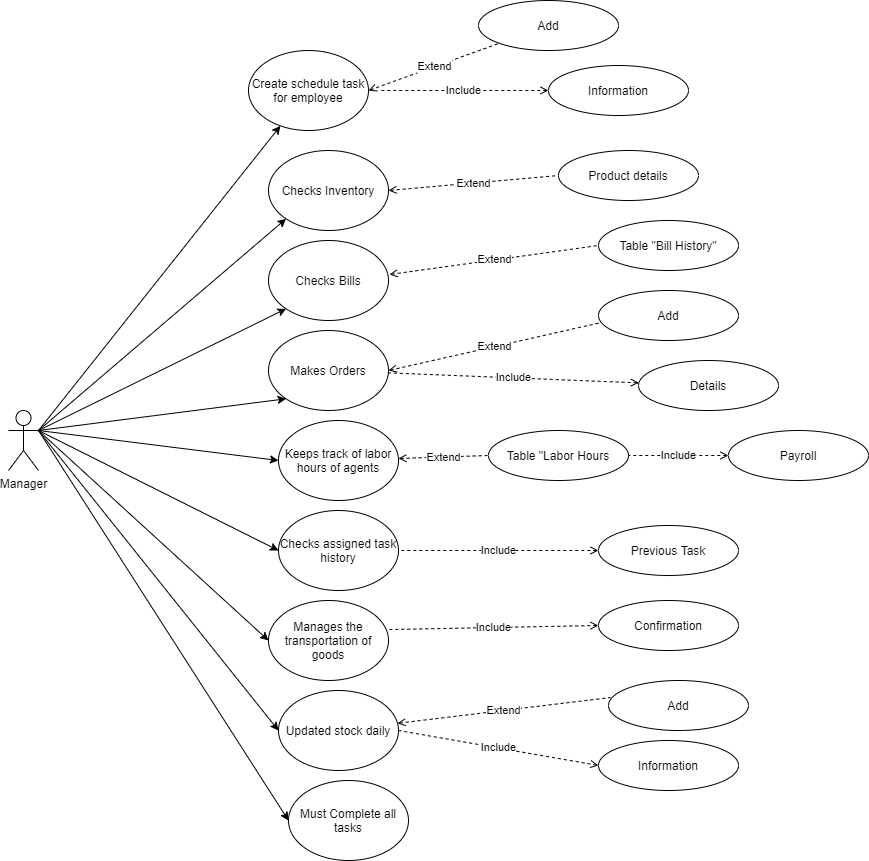

The diagram above was exported from draw.io. Its source (the exported page's mxGraphModel, read from the mxfile embedded in the PNG):
<mxGraphModel dx="1422" dy="1894" grid="1" gridSize="10" guides="1" tooltips="1" connect="1" arrows="1" fold="1" page="1" pageScale="1" pageWidth="850" pageHeight="1100" math="0" shadow="0">
  <root>
    <mxCell id="0" />
    <mxCell id="1" parent="0" />
    <object label="Manager&lt;br&gt;" id="sQKhJuZKx9D8Hc9My06c-1">
      <mxCell style="shape=umlActor;verticalLabelPosition=bottom;labelBackgroundColor=#ffffff;verticalAlign=top;html=1;outlineConnect=0;" vertex="1" parent="1">
        <mxGeometry x="10" y="380" width="30" height="60" as="geometry" />
      </mxCell>
    </object>
    <mxCell id="sQKhJuZKx9D8Hc9My06c-35" style="edgeStyle=orthogonalEdgeStyle;rounded=0;orthogonalLoop=1;jettySize=auto;html=1;exitX=1;exitY=0.5;exitDx=0;exitDy=0;" edge="1" parent="1" source="sQKhJuZKx9D8Hc9My06c-2">
      <mxGeometry relative="1" as="geometry">
        <mxPoint x="370" y="60" as="targetPoint" />
      </mxGeometry>
    </mxCell>
    <mxCell id="sQKhJuZKx9D8Hc9My06c-2" value="Create schedule task for employee" style="ellipse;whiteSpace=wrap;html=1;" vertex="1" parent="1">
      <mxGeometry x="250" y="20" width="120" height="80" as="geometry" />
    </mxCell>
    <mxCell id="sQKhJuZKx9D8Hc9My06c-3" value="" style="endArrow=classic;html=1;" edge="1" parent="1" target="sQKhJuZKx9D8Hc9My06c-2">
      <mxGeometry width="50" height="50" relative="1" as="geometry">
        <mxPoint x="40" y="400" as="sourcePoint" />
        <mxPoint x="450" y="380" as="targetPoint" />
        <Array as="points">
          <mxPoint x="40" y="400" />
        </Array>
      </mxGeometry>
    </mxCell>
    <mxCell id="sQKhJuZKx9D8Hc9My06c-4" value="Checks Inventory" style="ellipse;whiteSpace=wrap;html=1;" vertex="1" parent="1">
      <mxGeometry x="270" y="120" width="120" height="80" as="geometry" />
    </mxCell>
    <mxCell id="sQKhJuZKx9D8Hc9My06c-5" value="" style="endArrow=classic;html=1;entryX=0;entryY=1;entryDx=0;entryDy=0;exitX=1;exitY=0.3333333333333333;exitDx=0;exitDy=0;exitPerimeter=0;" edge="1" parent="1" source="sQKhJuZKx9D8Hc9My06c-1" target="sQKhJuZKx9D8Hc9My06c-4">
      <mxGeometry width="50" height="50" relative="1" as="geometry">
        <mxPoint x="400" y="430" as="sourcePoint" />
        <mxPoint x="450" y="380" as="targetPoint" />
      </mxGeometry>
    </mxCell>
    <mxCell id="sQKhJuZKx9D8Hc9My06c-6" value="Checks Bills" style="ellipse;whiteSpace=wrap;html=1;" vertex="1" parent="1">
      <mxGeometry x="270" y="210" width="120" height="80" as="geometry" />
    </mxCell>
    <mxCell id="sQKhJuZKx9D8Hc9My06c-7" value="" style="endArrow=classic;html=1;entryX=0;entryY=1;entryDx=0;entryDy=0;" edge="1" parent="1" target="sQKhJuZKx9D8Hc9My06c-6">
      <mxGeometry width="50" height="50" relative="1" as="geometry">
        <mxPoint x="40" y="400" as="sourcePoint" />
        <mxPoint x="450" y="380" as="targetPoint" />
      </mxGeometry>
    </mxCell>
    <mxCell id="sQKhJuZKx9D8Hc9My06c-9" value="Makes Orders" style="ellipse;whiteSpace=wrap;html=1;" vertex="1" parent="1">
      <mxGeometry x="270" y="300" width="120" height="80" as="geometry" />
    </mxCell>
    <mxCell id="sQKhJuZKx9D8Hc9My06c-10" value="" style="endArrow=classic;html=1;entryX=0;entryY=1;entryDx=0;entryDy=0;" edge="1" parent="1" target="sQKhJuZKx9D8Hc9My06c-9">
      <mxGeometry width="50" height="50" relative="1" as="geometry">
        <mxPoint x="40" y="400" as="sourcePoint" />
        <mxPoint x="450" y="380" as="targetPoint" />
      </mxGeometry>
    </mxCell>
    <mxCell id="sQKhJuZKx9D8Hc9My06c-11" value="Keeps track of labor hours of agents" style="ellipse;whiteSpace=wrap;html=1;" vertex="1" parent="1">
      <mxGeometry x="280" y="390" width="120" height="80" as="geometry" />
    </mxCell>
    <mxCell id="sQKhJuZKx9D8Hc9My06c-12" value="" style="endArrow=classic;html=1;entryX=0;entryY=0.5;entryDx=0;entryDy=0;" edge="1" parent="1" target="sQKhJuZKx9D8Hc9My06c-11">
      <mxGeometry width="50" height="50" relative="1" as="geometry">
        <mxPoint x="40" y="400" as="sourcePoint" />
        <mxPoint x="450" y="380" as="targetPoint" />
      </mxGeometry>
    </mxCell>
    <mxCell id="sQKhJuZKx9D8Hc9My06c-13" value="Checks assigned task history" style="ellipse;whiteSpace=wrap;html=1;" vertex="1" parent="1">
      <mxGeometry x="280" y="480" width="120" height="80" as="geometry" />
    </mxCell>
    <mxCell id="sQKhJuZKx9D8Hc9My06c-14" value="" style="endArrow=classic;html=1;entryX=0;entryY=0.5;entryDx=0;entryDy=0;" edge="1" parent="1" target="sQKhJuZKx9D8Hc9My06c-13">
      <mxGeometry width="50" height="50" relative="1" as="geometry">
        <mxPoint x="40" y="400" as="sourcePoint" />
        <mxPoint x="450" y="380" as="targetPoint" />
      </mxGeometry>
    </mxCell>
    <mxCell id="sQKhJuZKx9D8Hc9My06c-15" value="Manages the transportation of goods" style="ellipse;whiteSpace=wrap;html=1;" vertex="1" parent="1">
      <mxGeometry x="270" y="570" width="120" height="80" as="geometry" />
    </mxCell>
    <mxCell id="sQKhJuZKx9D8Hc9My06c-16" value="" style="endArrow=classic;html=1;entryX=0;entryY=0.5;entryDx=0;entryDy=0;exitX=1;exitY=0.3333333333333333;exitDx=0;exitDy=0;exitPerimeter=0;" edge="1" parent="1" source="sQKhJuZKx9D8Hc9My06c-1" target="sQKhJuZKx9D8Hc9My06c-15">
      <mxGeometry width="50" height="50" relative="1" as="geometry">
        <mxPoint x="400" y="430" as="sourcePoint" />
        <mxPoint x="450" y="380" as="targetPoint" />
      </mxGeometry>
    </mxCell>
    <mxCell id="sQKhJuZKx9D8Hc9My06c-17" value="Updated stock daily" style="ellipse;whiteSpace=wrap;html=1;" vertex="1" parent="1">
      <mxGeometry x="280" y="660" width="120" height="80" as="geometry" />
    </mxCell>
    <mxCell id="sQKhJuZKx9D8Hc9My06c-18" value="" style="endArrow=classic;html=1;entryX=0;entryY=0.5;entryDx=0;entryDy=0;exitX=1;exitY=0.3333333333333333;exitDx=0;exitDy=0;exitPerimeter=0;" edge="1" parent="1" source="sQKhJuZKx9D8Hc9My06c-1" target="sQKhJuZKx9D8Hc9My06c-17">
      <mxGeometry width="50" height="50" relative="1" as="geometry">
        <mxPoint x="400" y="430" as="sourcePoint" />
        <mxPoint x="450" y="380" as="targetPoint" />
      </mxGeometry>
    </mxCell>
    <mxCell id="sQKhJuZKx9D8Hc9My06c-19" value="Must Complete all tasks" style="ellipse;whiteSpace=wrap;html=1;" vertex="1" parent="1">
      <mxGeometry x="290" y="750" width="120" height="80" as="geometry" />
    </mxCell>
    <mxCell id="sQKhJuZKx9D8Hc9My06c-20" value="" style="endArrow=classic;html=1;entryX=0;entryY=0.5;entryDx=0;entryDy=0;exitX=1;exitY=0.3333333333333333;exitDx=0;exitDy=0;exitPerimeter=0;" edge="1" parent="1" source="sQKhJuZKx9D8Hc9My06c-1" target="sQKhJuZKx9D8Hc9My06c-19">
      <mxGeometry width="50" height="50" relative="1" as="geometry">
        <mxPoint x="400" y="430" as="sourcePoint" />
        <mxPoint x="450" y="380" as="targetPoint" />
      </mxGeometry>
    </mxCell>
    <mxCell id="sQKhJuZKx9D8Hc9My06c-22" value="Extend" style="endArrow=none;dashed=1;html=1;exitX=1;exitY=0.5;exitDx=0;exitDy=0;startArrow=open;startFill=0;" edge="1" parent="1" source="sQKhJuZKx9D8Hc9My06c-2" target="sQKhJuZKx9D8Hc9My06c-31">
      <mxGeometry width="50" height="50" relative="1" as="geometry">
        <mxPoint x="400" y="430" as="sourcePoint" />
        <mxPoint x="510" y="60" as="targetPoint" />
      </mxGeometry>
    </mxCell>
    <mxCell id="sQKhJuZKx9D8Hc9My06c-31" value="Add" style="ellipse;whiteSpace=wrap;html=1;" vertex="1" parent="1">
      <mxGeometry x="480" y="-30" width="140" height="50" as="geometry" />
    </mxCell>
    <mxCell id="sQKhJuZKx9D8Hc9My06c-36" value="Information" style="ellipse;whiteSpace=wrap;html=1;" vertex="1" parent="1">
      <mxGeometry x="550" y="35" width="140" height="50" as="geometry" />
    </mxCell>
    <mxCell id="sQKhJuZKx9D8Hc9My06c-37" value="Include" style="endArrow=none;dashed=1;html=1;startArrow=open;startFill=0;" edge="1" parent="1">
      <mxGeometry width="50" height="50" relative="1" as="geometry">
        <mxPoint x="550" y="60" as="sourcePoint" />
        <mxPoint x="380" y="60" as="targetPoint" />
        <Array as="points" />
      </mxGeometry>
    </mxCell>
    <mxCell id="sQKhJuZKx9D8Hc9My06c-38" value="Product details" style="ellipse;whiteSpace=wrap;html=1;" vertex="1" parent="1">
      <mxGeometry x="560" y="120" width="140" height="50" as="geometry" />
    </mxCell>
    <mxCell id="sQKhJuZKx9D8Hc9My06c-39" value="Extend" style="endArrow=none;dashed=1;html=1;startArrow=open;startFill=0;exitX=1;exitY=0.5;exitDx=0;exitDy=0;entryX=0;entryY=0.5;entryDx=0;entryDy=0;" edge="1" parent="1" source="sQKhJuZKx9D8Hc9My06c-4" target="sQKhJuZKx9D8Hc9My06c-38">
      <mxGeometry width="50" height="50" relative="1" as="geometry">
        <mxPoint x="410" y="400" as="sourcePoint" />
        <mxPoint x="460" y="350" as="targetPoint" />
      </mxGeometry>
    </mxCell>
    <mxCell id="sQKhJuZKx9D8Hc9My06c-40" value="Table &quot;Bill History&quot;" style="ellipse;whiteSpace=wrap;html=1;" vertex="1" parent="1">
      <mxGeometry x="600" y="190" width="140" height="50" as="geometry" />
    </mxCell>
    <mxCell id="sQKhJuZKx9D8Hc9My06c-41" value="Extend" style="endArrow=none;dashed=1;html=1;startArrow=open;startFill=0;exitX=1.008;exitY=0.425;exitDx=0;exitDy=0;exitPerimeter=0;entryX=0;entryY=0.5;entryDx=0;entryDy=0;" edge="1" parent="1" source="sQKhJuZKx9D8Hc9My06c-6" target="sQKhJuZKx9D8Hc9My06c-40">
      <mxGeometry width="50" height="50" relative="1" as="geometry">
        <mxPoint x="420" y="390" as="sourcePoint" />
        <mxPoint x="470" y="340" as="targetPoint" />
      </mxGeometry>
    </mxCell>
    <mxCell id="sQKhJuZKx9D8Hc9My06c-42" value="Add" style="ellipse;whiteSpace=wrap;html=1;" vertex="1" parent="1">
      <mxGeometry x="600" y="260" width="140" height="50" as="geometry" />
    </mxCell>
    <mxCell id="sQKhJuZKx9D8Hc9My06c-43" value="Extend" style="endArrow=none;dashed=1;html=1;startArrow=open;startFill=0;exitX=1;exitY=0.5;exitDx=0;exitDy=0;entryX=0.021;entryY=0.64;entryDx=0;entryDy=0;entryPerimeter=0;" edge="1" parent="1" source="sQKhJuZKx9D8Hc9My06c-9" target="sQKhJuZKx9D8Hc9My06c-42">
      <mxGeometry width="50" height="50" relative="1" as="geometry">
        <mxPoint x="420" y="390" as="sourcePoint" />
        <mxPoint x="470" y="340" as="targetPoint" />
      </mxGeometry>
    </mxCell>
    <mxCell id="sQKhJuZKx9D8Hc9My06c-44" value="Details" style="ellipse;whiteSpace=wrap;html=1;" vertex="1" parent="1">
      <mxGeometry x="640" y="330" width="140" height="50" as="geometry" />
    </mxCell>
    <mxCell id="sQKhJuZKx9D8Hc9My06c-45" value="Include" style="endArrow=none;dashed=1;html=1;startArrow=open;startFill=0;" edge="1" parent="1" source="sQKhJuZKx9D8Hc9My06c-44" target="sQKhJuZKx9D8Hc9My06c-9">
      <mxGeometry width="50" height="50" relative="1" as="geometry">
        <mxPoint x="420" y="390" as="sourcePoint" />
        <mxPoint x="470" y="340" as="targetPoint" />
      </mxGeometry>
    </mxCell>
    <mxCell id="sQKhJuZKx9D8Hc9My06c-46" value="Table &quot;Labor Hours" style="ellipse;whiteSpace=wrap;html=1;" vertex="1" parent="1">
      <mxGeometry x="490" y="400" width="140" height="50" as="geometry" />
    </mxCell>
    <mxCell id="sQKhJuZKx9D8Hc9My06c-47" value="Extend" style="endArrow=none;dashed=1;html=1;startArrow=open;startFill=0;entryX=0;entryY=0.5;entryDx=0;entryDy=0;" edge="1" parent="1" source="sQKhJuZKx9D8Hc9My06c-11" target="sQKhJuZKx9D8Hc9My06c-46">
      <mxGeometry width="50" height="50" relative="1" as="geometry">
        <mxPoint x="420" y="490" as="sourcePoint" />
        <mxPoint x="470" y="440" as="targetPoint" />
      </mxGeometry>
    </mxCell>
    <mxCell id="sQKhJuZKx9D8Hc9My06c-50" value="Include" style="endArrow=none;dashed=1;html=1;startArrow=open;startFill=0;exitX=0;exitY=0.5;exitDx=0;exitDy=0;entryX=1;entryY=0.5;entryDx=0;entryDy=0;" edge="1" parent="1" source="sQKhJuZKx9D8Hc9My06c-51" target="sQKhJuZKx9D8Hc9My06c-46">
      <mxGeometry width="50" height="50" relative="1" as="geometry">
        <mxPoint x="420" y="490" as="sourcePoint" />
        <mxPoint x="470" y="440" as="targetPoint" />
      </mxGeometry>
    </mxCell>
    <mxCell id="sQKhJuZKx9D8Hc9My06c-51" value="Payroll" style="ellipse;whiteSpace=wrap;html=1;" vertex="1" parent="1">
      <mxGeometry x="730" y="400" width="140" height="50" as="geometry" />
    </mxCell>
    <mxCell id="sQKhJuZKx9D8Hc9My06c-52" value="Previous Task" style="ellipse;whiteSpace=wrap;html=1;" vertex="1" parent="1">
      <mxGeometry x="600" y="495" width="140" height="50" as="geometry" />
    </mxCell>
    <mxCell id="sQKhJuZKx9D8Hc9My06c-53" value="Include" style="endArrow=none;dashed=1;html=1;entryX=1;entryY=0.5;entryDx=0;entryDy=0;startArrow=open;startFill=0;exitX=0;exitY=0.5;exitDx=0;exitDy=0;" edge="1" parent="1" source="sQKhJuZKx9D8Hc9My06c-52" target="sQKhJuZKx9D8Hc9My06c-13">
      <mxGeometry width="50" height="50" relative="1" as="geometry">
        <mxPoint x="510" y="610" as="sourcePoint" />
        <mxPoint x="470" y="440" as="targetPoint" />
      </mxGeometry>
    </mxCell>
    <mxCell id="sQKhJuZKx9D8Hc9My06c-54" value="Confirmation" style="ellipse;whiteSpace=wrap;html=1;" vertex="1" parent="1">
      <mxGeometry x="600" y="570" width="140" height="50" as="geometry" />
    </mxCell>
    <mxCell id="sQKhJuZKx9D8Hc9My06c-55" value="Include" style="endArrow=none;dashed=1;html=1;startArrow=open;startFill=0;exitX=0;exitY=0.5;exitDx=0;exitDy=0;entryX=1.008;entryY=0.363;entryDx=0;entryDy=0;entryPerimeter=0;" edge="1" parent="1" source="sQKhJuZKx9D8Hc9My06c-54" target="sQKhJuZKx9D8Hc9My06c-15">
      <mxGeometry width="50" height="50" relative="1" as="geometry">
        <mxPoint x="420" y="490" as="sourcePoint" />
        <mxPoint x="470" y="440" as="targetPoint" />
      </mxGeometry>
    </mxCell>
    <mxCell id="sQKhJuZKx9D8Hc9My06c-57" value="Add" style="ellipse;whiteSpace=wrap;html=1;" vertex="1" parent="1">
      <mxGeometry x="610" y="650" width="140" height="50" as="geometry" />
    </mxCell>
    <mxCell id="sQKhJuZKx9D8Hc9My06c-58" value="Extend" style="endArrow=none;dashed=1;html=1;startArrow=open;startFill=0;entryX=0.014;entryY=0.34;entryDx=0;entryDy=0;entryPerimeter=0;" edge="1" parent="1" source="sQKhJuZKx9D8Hc9My06c-17" target="sQKhJuZKx9D8Hc9My06c-57">
      <mxGeometry width="50" height="50" relative="1" as="geometry">
        <mxPoint x="402" y="689" as="sourcePoint" />
        <mxPoint x="612.94" y="302" as="targetPoint" />
      </mxGeometry>
    </mxCell>
    <mxCell id="sQKhJuZKx9D8Hc9My06c-59" value="Include" style="endArrow=none;dashed=1;html=1;startArrow=open;startFill=0;entryX=1;entryY=0.5;entryDx=0;entryDy=0;exitX=0;exitY=0.5;exitDx=0;exitDy=0;" edge="1" parent="1" source="sQKhJuZKx9D8Hc9My06c-60" target="sQKhJuZKx9D8Hc9My06c-17">
      <mxGeometry width="50" height="50" relative="1" as="geometry">
        <mxPoint x="600" y="730" as="sourcePoint" />
        <mxPoint x="400.96000000000004" y="624.04" as="targetPoint" />
      </mxGeometry>
    </mxCell>
    <mxCell id="sQKhJuZKx9D8Hc9My06c-60" value="Information" style="ellipse;whiteSpace=wrap;html=1;" vertex="1" parent="1">
      <mxGeometry x="600" y="710" width="140" height="50" as="geometry" />
    </mxCell>
  </root>
</mxGraphModel>